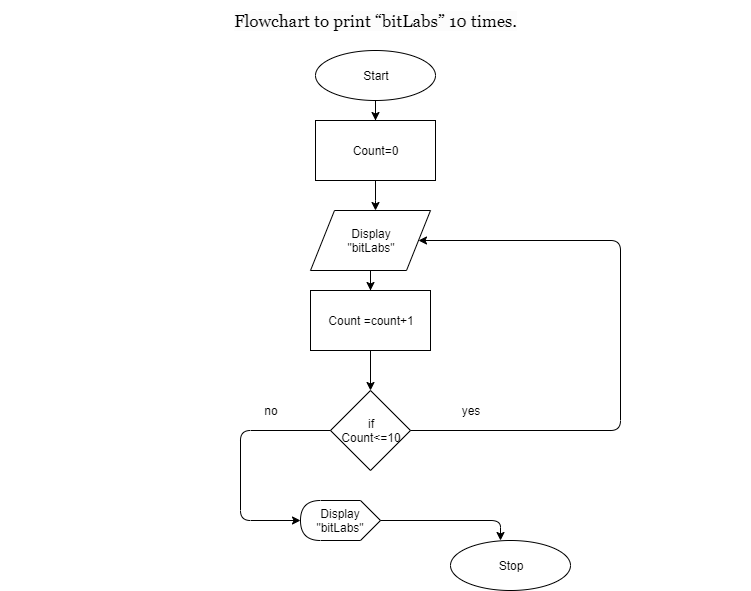

The diagram above was exported from draw.io. Its source (the exported page's mxGraphModel, read from the mxfile embedded in the PNG):
<mxGraphModel dx="790" dy="426" grid="1" gridSize="10" guides="1" tooltips="1" connect="1" arrows="1" fold="1" page="1" pageScale="1" pageWidth="850" pageHeight="1100" math="0" shadow="0">
  <root>
    <mxCell id="0" />
    <mxCell id="1" parent="0" />
    <mxCell id="7BtD-U7KTxlI754zuKQd-2" value="&lt;span style=&quot;font-family: &amp;#34;georgia&amp;#34; ; font-size: 17px ; text-align: justify ; background-color: rgb(252 , 252 , 252)&quot;&gt;Flowchart to print “bitLabs” 10 times.&lt;/span&gt;" style="text;html=1;strokeColor=none;fillColor=none;align=center;verticalAlign=middle;whiteSpace=wrap;rounded=0;" vertex="1" parent="1">
      <mxGeometry x="30" y="20" width="750" height="40" as="geometry" />
    </mxCell>
    <mxCell id="7BtD-U7KTxlI754zuKQd-19" value="" style="edgeStyle=orthogonalEdgeStyle;rounded=0;orthogonalLoop=1;jettySize=auto;html=1;" edge="1" parent="1" source="7BtD-U7KTxlI754zuKQd-5" target="7BtD-U7KTxlI754zuKQd-6">
      <mxGeometry relative="1" as="geometry" />
    </mxCell>
    <mxCell id="7BtD-U7KTxlI754zuKQd-5" value="Start" style="ellipse;whiteSpace=wrap;html=1;" vertex="1" parent="1">
      <mxGeometry x="345" y="70" width="120" height="50" as="geometry" />
    </mxCell>
    <mxCell id="7BtD-U7KTxlI754zuKQd-20" value="" style="edgeStyle=orthogonalEdgeStyle;rounded=0;orthogonalLoop=1;jettySize=auto;html=1;" edge="1" parent="1" source="7BtD-U7KTxlI754zuKQd-6" target="7BtD-U7KTxlI754zuKQd-7">
      <mxGeometry relative="1" as="geometry">
        <Array as="points">
          <mxPoint x="405" y="220" />
          <mxPoint x="405" y="220" />
        </Array>
      </mxGeometry>
    </mxCell>
    <mxCell id="7BtD-U7KTxlI754zuKQd-6" value="Count=0" style="rounded=0;whiteSpace=wrap;html=1;" vertex="1" parent="1">
      <mxGeometry x="345" y="140" width="120" height="60" as="geometry" />
    </mxCell>
    <mxCell id="7BtD-U7KTxlI754zuKQd-21" value="" style="edgeStyle=orthogonalEdgeStyle;rounded=0;orthogonalLoop=1;jettySize=auto;html=1;" edge="1" parent="1" source="7BtD-U7KTxlI754zuKQd-7" target="7BtD-U7KTxlI754zuKQd-8">
      <mxGeometry relative="1" as="geometry" />
    </mxCell>
    <mxCell id="7BtD-U7KTxlI754zuKQd-7" value="Display&lt;br&gt;&quot;bitLabs&quot;" style="shape=parallelogram;perimeter=parallelogramPerimeter;whiteSpace=wrap;html=1;" vertex="1" parent="1">
      <mxGeometry x="340" y="230" width="120" height="60" as="geometry" />
    </mxCell>
    <mxCell id="7BtD-U7KTxlI754zuKQd-22" value="" style="edgeStyle=orthogonalEdgeStyle;rounded=0;orthogonalLoop=1;jettySize=auto;html=1;" edge="1" parent="1" source="7BtD-U7KTxlI754zuKQd-8" target="7BtD-U7KTxlI754zuKQd-9">
      <mxGeometry relative="1" as="geometry" />
    </mxCell>
    <mxCell id="7BtD-U7KTxlI754zuKQd-8" value="Count =count+1" style="rounded=0;whiteSpace=wrap;html=1;" vertex="1" parent="1">
      <mxGeometry x="340" y="310" width="120" height="60" as="geometry" />
    </mxCell>
    <mxCell id="7BtD-U7KTxlI754zuKQd-9" value="if&lt;br&gt;Count&amp;lt;=10" style="rhombus;whiteSpace=wrap;html=1;" vertex="1" parent="1">
      <mxGeometry x="360" y="410" width="80" height="80" as="geometry" />
    </mxCell>
    <mxCell id="7BtD-U7KTxlI754zuKQd-13" value="" style="endArrow=classic;html=1;exitX=1;exitY=0.5;exitDx=0;exitDy=0;entryX=1;entryY=0.5;entryDx=0;entryDy=0;" edge="1" parent="1" source="7BtD-U7KTxlI754zuKQd-9" target="7BtD-U7KTxlI754zuKQd-7">
      <mxGeometry width="50" height="50" relative="1" as="geometry">
        <mxPoint x="30" y="560" as="sourcePoint" />
        <mxPoint x="590" y="450" as="targetPoint" />
        <Array as="points">
          <mxPoint x="650" y="450" />
          <mxPoint x="650" y="260" />
        </Array>
      </mxGeometry>
    </mxCell>
    <mxCell id="7BtD-U7KTxlI754zuKQd-14" value="" style="endArrow=classic;html=1;exitX=0;exitY=0.5;exitDx=0;exitDy=0;" edge="1" parent="1" source="7BtD-U7KTxlI754zuKQd-9">
      <mxGeometry width="50" height="50" relative="1" as="geometry">
        <mxPoint x="30" y="560" as="sourcePoint" />
        <mxPoint x="330" y="540" as="targetPoint" />
        <Array as="points">
          <mxPoint x="270" y="450" />
          <mxPoint x="270" y="540" />
        </Array>
      </mxGeometry>
    </mxCell>
    <mxCell id="7BtD-U7KTxlI754zuKQd-15" value="Display &quot;bitLabs&quot;" style="shape=display;whiteSpace=wrap;html=1;direction=west;" vertex="1" parent="1">
      <mxGeometry x="330" y="520" width="80" height="40" as="geometry" />
    </mxCell>
    <mxCell id="7BtD-U7KTxlI754zuKQd-16" value="" style="endArrow=classic;html=1;exitX=0;exitY=0.5;exitDx=0;exitDy=0;exitPerimeter=0;" edge="1" parent="1" source="7BtD-U7KTxlI754zuKQd-15">
      <mxGeometry width="50" height="50" relative="1" as="geometry">
        <mxPoint x="30" y="630" as="sourcePoint" />
        <mxPoint x="530" y="560" as="targetPoint" />
        <Array as="points">
          <mxPoint x="530" y="540" />
        </Array>
      </mxGeometry>
    </mxCell>
    <mxCell id="7BtD-U7KTxlI754zuKQd-18" value="Stop" style="ellipse;whiteSpace=wrap;html=1;" vertex="1" parent="1">
      <mxGeometry x="480" y="560" width="120" height="50" as="geometry" />
    </mxCell>
    <mxCell id="7BtD-U7KTxlI754zuKQd-23" value="no" style="text;html=1;strokeColor=none;fillColor=none;align=center;verticalAlign=middle;whiteSpace=wrap;rounded=0;" vertex="1" parent="1">
      <mxGeometry x="280" y="420" width="40" height="20" as="geometry" />
    </mxCell>
    <mxCell id="7BtD-U7KTxlI754zuKQd-24" value="yes" style="text;html=1;strokeColor=none;fillColor=none;align=center;verticalAlign=middle;whiteSpace=wrap;rounded=0;" vertex="1" parent="1">
      <mxGeometry x="480" y="420" width="40" height="20" as="geometry" />
    </mxCell>
  </root>
</mxGraphModel>